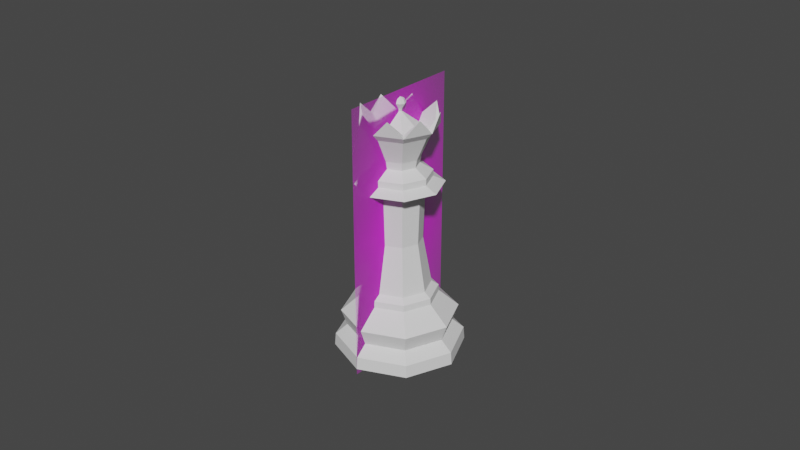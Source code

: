 # Source: Queen.blend  (saved by Blender 2.82.7; exported with 4.5.12 LTS)
import bpy
from mathutils import Matrix  # noqa: F401  (used for matrix-valued properties, if any)

bpy.ops.wm.read_factory_settings(use_empty=True)
scene = bpy.context.scene
scene.name = 'Scene'

# ---- collections
col_collection = bpy.data.collections.new('Collection'); scene.collection.children.link(col_collection)

# ---- images (referenced by path relative to the original .blend; pixels are not part of the script)
import os
ASSET_DIR = os.environ.get("B2B_ASSET_DIR", "")  # directory of the original .blend (textures are referenced by path, not embedded)
HERE = os.path.dirname(os.path.abspath(__file__))  # packed textures are extracted next to this script under _unpacked/

def load_image(name, relpath, width, height, colorspace="sRGB"):
    """Load a texture the original file referenced (path relative to the .blend, or extracted next to this script)."""
    p = next((c for c in (os.path.join(HERE, relpath), os.path.join(ASSET_DIR, relpath)) if relpath and os.path.exists(c)), "")
    if p:
        img = bpy.data.images.load(p, check_existing=True)
        img.name = name
    else:  # same state as the original file: an image datablock whose file is absent (Cycles renders it pink)
        img = bpy.data.images.new(name, width, height)
        img.source = "FILE"
        img.filepath = "//" + (relpath or name)
    img.colorspace_settings.name = colorspace
    return img
img_staunton_queen_png = load_image('Staunton Queen.png', 'Staunton Queen.png', 1024, 1024, 'sRGB')

# ---- materials (node trees are filled in below, after node groups)
mat_staunton_bishop = bpy.data.materials.new('Staunton Bishop')
mat_staunton_bishop.surface_render_method = 'BLENDED'
mat_staunton_bishop.blend_method = 'BLEND'
mat_staunton_bishop.use_transparent_shadow = False

# ---- material node trees
mat_staunton_bishop.use_nodes = True; mat_staunton_bishop.node_tree.nodes.clear()
_N = mat_staunton_bishop.node_tree.nodes; _L = mat_staunton_bishop.node_tree.links
n0 = _N.new('ShaderNodeTexImage'); n0.name = 'Image Texture'; n0.location = (-654, 251)
n0.image = img_staunton_queen_png
n0.extension = 'CLIP'
n1 = _N.new('ShaderNodeBsdfPrincipled'); n1.name = 'Principled BSDF'; n1.location = (-186, 262)
n1.distribution = 'GGX'
n1.subsurface_method = 'BURLEY'
n1.inputs[3].default_value = 1.45
n1.inputs[27].default_value = (0.0, 0.0, 0.0, 1.0)
n1.inputs[28].default_value = 1.0
n2 = _N.new('ShaderNodeOutputMaterial'); n2.name = 'Material Output'; n2.location = (460, 144)
_L.new(n0.outputs[0], n1.inputs[0])
_L.new(n0.outputs[1], n1.inputs[4])
_L.new(n1.outputs[0], n2.inputs[0])
n2.is_active_output = True

# ---- world
world_world = bpy.data.worlds.new('World'); scene.world = world_world
world_world.use_nodes = True; world_world.node_tree.nodes.clear()
_N = world_world.node_tree.nodes; _L = world_world.node_tree.links
n0 = _N.new('ShaderNodeOutputWorld'); n0.name = 'World Output'; n0.location = (300, 300)
n1 = _N.new('ShaderNodeBackground'); n1.name = 'Background'; n1.location = (10, 300)
n1.inputs[0].default_value = (0.05088, 0.05088, 0.05088, 1.0)
_L.new(n1.outputs[0], n0.inputs[0])
n0.is_active_output = True
world_world.color = (0.05088, 0.05088, 0.05088)
world_world.use_sun_shadow = False
world_world.sun_shadow_jitter_overblur = 0.0

# ---- meshes
me_cylinder = bpy.data.meshes.new('Cylinder')
me_cylinder.from_pydata([(3.834e-09, 0.009509, 0.02101), (0.006724, 0.006724, 0.02101), (0.009509, -7.72e-10, 0.02101), (0.006724, -0.006724, 0.02101), (6.363e-11, -0.009509, 0.02101), (-0.006724, -0.006724, 0.02101), (-0.009509, 7.711e-09, 0.02101), (-0.006724, 0.006724, 0.02101), (3.834e-09, 0.01177, 0.0175), (0.008319, 0.008319, 0.0175), (0.01177, -1.243e-09, 0.0175), (0.008319, -0.008319, 0.0175), (6.363e-11, -0.01177, 0.0175), (-0.008319, -0.008319, 0.0175), (-0.01177, 9.36e-09, 0.0175), (-0.008319, 0.008319, 0.0175), (0.01267, 0.01267, 0.01209), (0.01792, -3.341e-09, 0.01209), (0.01267, -0.01267, 0.01209), (-3.256e-09, -0.01792, 0.01209), (-0.01267, -0.01267, 0.01209), (-0.01792, 1.267e-08, 0.01209), (-0.01267, 0.01267, 0.01209), (3.776e-09, 0.01792, 0.01209), (0.01138, 0.01138, 0.00701), (0.01609, -3.027e-09, 0.00701), (0.01138, -0.01138, 0.00701), (-3.725e-09, -0.01609, 0.00701), (-0.01138, -0.01138, 0.00701), (-0.01609, 1.141e-08, 0.00701), (-0.01138, 0.01138, 0.00701), (3.725e-09, 0.01609, 0.00701), (0.0, 0.02, 0.0), (0.01414, 0.01414, 0.0), (0.02, -4.191e-09, 0.0), (0.01414, -0.01414, 0.0), (-3.725e-09, -0.02, 0.0), (-0.01414, -0.01414, 0.0), (-0.02, 1.304e-08, 0.0), (-0.01414, 0.01414, 0.0), (0.01392, 0.01392, 0.003906), (0.01969, -3.725e-09, 0.003906), (0.01392, -0.01392, 0.003906), (-3.725e-09, -0.01969, 0.003906), (-0.01392, -0.01392, 0.003906), (-0.01969, 1.374e-08, 0.003906), (-0.01392, 0.01392, 0.003906), (3.725e-09, 0.01969, 0.003906), (3.834e-09, 0.01167, 0.01949), (0.008255, 0.008255, 0.01949), (0.01167, -1.243e-09, 0.01949), (0.008255, -0.008255, 0.01949), (6.363e-11, -0.01167, 0.01949), (-0.008255, -0.008255, 0.01949), (-0.01167, 9.125e-09, 0.01949), (-0.008255, 0.008255, 0.01949), (0.00481, 0.00481, 0.03606), (4.806e-09, 0.006802, 0.03606), (0.006802, -9.273e-10, 0.03606), (0.00481, -0.00481, 0.03606), (1.152e-09, -0.006802, 0.03606), (-0.00481, -0.00481, 0.03606), (-0.006802, 5.139e-09, 0.03606), (-0.00481, 0.00481, 0.03606), (0.00522, 0.00522, 0.05182), (7.451e-09, 0.007382, 0.05182), (0.007382, -9.313e-10, 0.05182), (0.00522, -0.00522, 0.05182), (3.725e-09, -0.007382, 0.05182), (-0.00522, -0.00522, 0.05182), (-0.007382, 5.588e-09, 0.05182), (-0.00522, 0.00522, 0.05182), (0.006742, 0.006742, 0.05561), (3.647e-09, 0.009534, 0.05561), (0.009534, -1.563e-09, 0.05561), (0.006742, -0.006742, 0.05561), (3.647e-09, -0.009534, 0.05561), (-0.006742, -0.006742, 0.05561), (-0.009534, 7.019e-09, 0.05561), (-0.006742, 0.006742, 0.05561), (-7.566e-10, -0.01322, 0.05392), (-0.00935, -0.00935, 0.05392), (0.01322, -2.229e-09, 0.05392), (0.00935, -0.00935, 0.05392), (3.473e-09, 0.01322, 0.05392), (0.00935, 0.00935, 0.05392), (-0.009349, 0.00935, 0.05392), (-0.01322, 9.667e-09, 0.05392), (0.0003655, 0.0003655, 0.07578), (0.0005169, 2.095e-09, 0.07578), (0.0003655, -0.0003655, 0.07578), (0.0, -0.0005169, 0.07578), (-0.0003655, -0.0003655, 0.07578), (-0.0005169, 2.095e-09, 0.07578), (0.008129, 0.008129, 0.07187), (-0.0003655, 0.0003655, 0.07578), (-0.008129, -0.008129, 0.07187), (-0.0115, 5.138e-09, 0.07187), (0.0, 0.0005169, 0.07578), (-0.008129, 0.008129, 0.07187), (0.004043, 0.004043, 0.05999), (0.005717, 6.985e-10, 0.05999), (0.004043, -0.004043, 0.05999), (0.0, -0.005717, 0.05999), (-0.004043, -0.004043, 0.05999), (-0.005717, 3.26e-09, 0.05999), (-0.004043, 0.004043, 0.05999), (3.725e-09, 0.005717, 0.05999), (0.0, 0.001753, 0.07826), (0.0008764, 0.0008764, 0.0795), (0.001239, 0.001239, 0.07826), (0.0005023, 0.0005023, 0.07664), (0.001239, -1.164e-09, 0.0795), (0.001753, -1.164e-09, 0.07826), (0.0007104, -1.397e-09, 0.07664), (0.0008764, -0.0008764, 0.0795), (0.001239, -0.001239, 0.07826), (0.0005023, -0.0005023, 0.07664), (0.0, -0.001239, 0.0795), (0.0, -0.001753, 0.07826), (0.0, -0.0007104, 0.07664), (0.0, -1.397e-09, 0.08001), (-0.0008764, -0.0008764, 0.0795), (-0.001239, -0.001239, 0.07826), (-0.0005023, -0.0005023, 0.07664), (-0.001239, -1.164e-09, 0.0795), (-0.001753, -1.164e-09, 0.07826), (-0.0007104, -1.397e-09, 0.07664), (-0.0008764, 0.0008764, 0.0795), (-0.001239, 0.001239, 0.07826), (-0.0005023, 0.0005023, 0.07664), (0.0, 0.001239, 0.0795), (0.0, 0.0007104, 0.07664), (0.009609, -8.062e-10, 0.05763), (0.006794, -0.006794, 0.05763), (-3.917e-10, -0.009609, 0.05763), (-0.006794, -0.006794, 0.05763), (-0.009609, 6.261e-09, 0.05763), (-0.006794, 0.006794, 0.05763), (3.647e-09, 0.009609, 0.05763), (0.006794, 0.006794, 0.05763), (4.552e-09, 0.009528, 0.06982), (-0.006737, 0.006737, 0.06982), (-0.009528, 4.458e-09, 0.06982), (-0.006737, -0.006737, 0.06982), (-1.656e-09, -0.009528, 0.06982), (0.006737, -0.006737, 0.06982), (0.009528, 1.899e-10, 0.06982), (0.006737, 0.006737, 0.06982), (3.835e-09, 0.006167, 0.06243), (-0.004361, 0.004361, 0.06243), (-0.006167, 3.397e-09, 0.06243), (-0.004361, -0.004361, 0.06243), (-1.831e-10, -0.006167, 0.06243), (0.004361, -0.004361, 0.06243), (0.006167, 6.346e-10, 0.06243), (0.004361, 0.004361, 0.06243), (-1.77e-09, -0.008414, 0.07005), (3.618e-09, 0.008414, 0.07005), (0.005949, 0.005949, 0.07005), (0.007057, 0.007057, 0.07241), (0.008414, 5.796e-10, 0.07005), (-0.005949, -0.005949, 0.07005), (0.007057, -0.007057, 0.07241), (0.005949, -0.005949, 0.07005), (-0.008414, 4.283e-09, 0.07005), (-0.005949, 0.005949, 0.07005), (0.008129, -0.008129, 0.07187), (0.0115, -1.22e-11, 0.07187), (-2.461e-09, -0.0115, 0.07187), (5.03e-09, 0.0115, 0.07187), (-2.121e-09, -0.00998, 0.07241), (4.335e-09, 0.00998, 0.07241), (0.00998, 2.79e-10, 0.07241), (-0.007057, -0.007057, 0.07241), (-0.00998, 4.717e-09, 0.07241), (-0.007057, 0.007057, 0.07241), (0.01083, -0.004485, 0.07681), (0.004485, 0.01083, 0.07681), (-0.004485, -0.01083, 0.07681), (-0.01083, 0.004485, 0.07681), (0.01083, 0.004485, 0.07681), (-0.01083, -0.004485, 0.07681), (0.004485, -0.01083, 0.07681), (-0.004485, 0.01083, 0.07681)], [], [(4, 3, 59, 60), (31, 30, 22, 23), (30, 29, 21, 22), (29, 28, 20, 21), (28, 27, 19, 20), (27, 26, 18, 19), (26, 25, 17, 18), (25, 24, 16, 17), (23, 8, 9, 16), (24, 31, 23, 16), (16, 9, 10, 17), (17, 10, 11, 18), (18, 11, 12, 19), (19, 12, 13, 20), (20, 13, 14, 21), (21, 14, 15, 22), (22, 15, 8, 23), (32, 39, 38, 37, 36, 35, 34, 33), (48, 55, 7, 0), (55, 54, 6, 7), (54, 53, 5, 6), (53, 52, 4, 5), (52, 51, 3, 4), (51, 50, 2, 3), (50, 49, 1, 2), (49, 48, 0, 1), (24, 40, 47, 31), (32, 47, 40, 33), (25, 41, 40, 24), (33, 40, 41, 34), (26, 42, 41, 25), (34, 41, 42, 35), (27, 43, 42, 26), (35, 42, 43, 36), (28, 44, 43, 27), (36, 43, 44, 37), (29, 45, 44, 28), (37, 44, 45, 38), (30, 46, 45, 29), (38, 45, 46, 39), (39, 46, 47, 32), (31, 47, 46, 30), (9, 8, 48, 49), (10, 9, 49, 50), (11, 10, 50, 51), (12, 11, 51, 52), (13, 12, 52, 53), (14, 13, 53, 54), (15, 14, 54, 55), (8, 15, 55, 48), (57, 63, 71, 65), (2, 1, 56, 58), (7, 6, 62, 63), (5, 4, 60, 61), (3, 2, 58, 59), (1, 0, 57, 56), (0, 7, 63, 57), (6, 5, 61, 62), (81, 80, 76, 77), (62, 61, 69, 70), (60, 59, 67, 68), (58, 56, 64, 66), (63, 62, 70, 71), (61, 60, 68, 69), (59, 58, 66, 67), (56, 57, 65, 64), (83, 82, 74, 75), (85, 84, 73, 72), (84, 86, 79, 73), (87, 81, 77, 78), (80, 83, 75, 76), (82, 85, 72, 74), (86, 87, 78, 79), (71, 70, 87, 86), (66, 64, 85, 82), (68, 67, 83, 80), (70, 69, 81, 87), (65, 71, 86, 84), (64, 65, 84, 85), (67, 66, 82, 83), (69, 68, 80, 81), (103, 102, 154, 153), (105, 104, 152, 151), (165, 162, 92, 93), (157, 164, 90, 91), (166, 165, 93, 95), (162, 157, 91, 92), (146, 147, 168, 167), (158, 166, 95, 98), (145, 146, 167, 169), (141, 142, 99, 170), (147, 148, 94, 168), (144, 143, 151, 152), (156, 149, 141, 148), (152, 153, 145, 144), (143, 142, 150, 151), (155, 156, 148, 147), (154, 155, 147, 146), (153, 154, 146, 145), (140, 133, 74, 72), (133, 134, 75, 74), (134, 135, 76, 75), (135, 136, 77, 76), (136, 137, 78, 77), (137, 138, 79, 78), (138, 139, 73, 79), (139, 140, 72, 73), (144, 145, 169, 96), (159, 158, 98, 88), (161, 159, 88, 89), (108, 131, 109, 110), (132, 108, 110, 111), (131, 121, 109), (111, 110, 113, 114), (109, 121, 112), (110, 109, 112, 113), (113, 112, 115, 116), (114, 113, 116, 117), (112, 121, 115), (116, 115, 118, 119), (117, 116, 119, 120), (115, 121, 118), (119, 118, 122, 123), (120, 119, 123, 124), (118, 121, 122), (123, 122, 125, 126), (124, 123, 126, 127), (122, 121, 125), (126, 125, 128, 129), (127, 126, 129, 130), (125, 121, 128), (128, 121, 131), (129, 128, 131, 108), (130, 129, 108, 132), (114, 117, 90, 89), (117, 120, 91, 90), (120, 124, 92, 91), (124, 127, 93, 92), (127, 130, 95, 93), (130, 132, 98, 95), (132, 111, 88, 98), (111, 114, 89, 88), (107, 100, 140, 139), (106, 107, 139, 138), (105, 106, 138, 137), (104, 105, 137, 136), (103, 104, 136, 135), (102, 103, 135, 134), (101, 102, 134, 133), (100, 101, 133, 140), (164, 161, 89, 90), (102, 101, 155, 154), (106, 105, 151, 150), (142, 143, 97, 99), (101, 100, 156, 155), (143, 144, 96, 97), (107, 106, 150, 149), (100, 107, 149, 156), (104, 103, 153, 152), (148, 141, 170, 94), (163, 173, 161, 164), (174, 175, 182), (173, 160, 159, 161), (160, 172, 158, 159), (171, 169, 183), (172, 176, 166, 158), (174, 171, 157, 162), (176, 175, 165, 166), (94, 160, 181), (171, 163, 164, 157), (176, 172, 184), (175, 174, 162, 165), (149, 150, 142, 141), (170, 172, 178), (172, 160, 178), (169, 171, 179), (173, 163, 177), (171, 174, 179), (168, 173, 177), (160, 94, 178), (175, 176, 180), (174, 96, 179), (167, 168, 177), (163, 167, 177), (96, 169, 179), (97, 175, 180), (94, 170, 178), (176, 99, 180), (99, 97, 180), (96, 174, 182), (172, 170, 184), (170, 99, 184), (168, 94, 181), (167, 163, 183), (160, 173, 181), (97, 96, 182), (175, 97, 182), (163, 171, 183), (173, 168, 181), (169, 167, 183), (99, 176, 184)])
_k = {(0, 1): 1.0, (1, 2): 1.0, (2, 3): 1.0, (3, 4): 1.0, (4, 5): 1.0, (5, 6): 1.0, (6, 7): 1.0, (0, 7): 1.0, (8, 15): 0.22745, (14, 15): 0.22745, (13, 14): 0.22745, (12, 13): 0.22745, (11, 12): 0.22745, (10, 11): 0.22745, (9, 10): 0.22745, (8, 9): 0.22745, (30, 31): 0.71765, (29, 30): 0.71765, (28, 29): 0.71765, (27, 28): 0.71765, (26, 27): 0.71765, (25, 26): 0.71765, (24, 25): 0.71765, (24, 31): 0.71765, (64, 65): 1.0, (64, 66): 1.0, (66, 67): 1.0, (67, 68): 1.0, (68, 69): 1.0, (69, 70): 1.0, (70, 71): 1.0, (65, 71): 1.0, (72, 73): 1.0, (72, 74): 1.0, (74, 75): 1.0, (75, 76): 1.0, (76, 77): 1.0, (77, 78): 1.0, (78, 79): 1.0, (73, 79): 1.0}
me_cylinder.attributes.new('crease_edge', 'FLOAT', 'EDGE').data.foreach_set('value', [_k.get((min(e.vertices), max(e.vertices)), 0.0) for e in me_cylinder.edges])
_uv = me_cylinder.uv_layers.new(name='UVMap')
_uv.uv.foreach_set('vector', [0.5, 1.0, 0.625, 1.0, 0.625, 1.0, 0.5, 1.0, 1.34e-08, 0.6758, 0.125, 0.6758, 0.125, 0.8079, 0.003318, 0.8079, 0.125, 0.6758, 0.25, 0.6758, 0.25, 0.8079, 0.125, 0.8079, 0.25, 0.6758, 0.375, 0.6758, 0.375, 0.8079, 0.25, 0.8079, 0.375, 0.6758, 0.5, 0.6758, 0.5, 0.8079, 0.375, 0.8079, 0.5, 0.6758, 0.625, 0.6758, 0.625, 0.8079, 0.5, 0.8079, 0.625, 0.6758, 0.75, 0.6758, 0.75, 0.8079, 0.625, 0.8079, 0.75, 0.6758, 0.875, 0.6758, 0.875, 0.8079, 0.75, 0.8079, 0.9967, 0.8079, 0.9994, 0.894, 0.875, 0.894, 0.875, 0.8079, 0.875, 0.6758, 1.0, 0.6758, 0.9967, 0.8079, 0.875, 0.8079, 0.875, 0.8079, 0.875, 0.894, 0.75, 0.894, 0.75, 0.8079, 0.75, 0.8079, 0.75, 0.894, 0.625, 0.894, 0.625, 0.8079, 0.625, 0.8079, 0.625, 0.894, 0.5, 0.894, 0.5, 0.8079, 0.5, 0.8079, 0.5, 0.894, 0.375, 0.894, 0.375, 0.8079, 0.375, 0.8079, 0.375, 0.894, 0.25, 0.894, 0.25, 0.8079, 0.25, 0.8079, 0.25, 0.894, 0.125, 0.894, 0.125, 0.8079, 0.125, 0.8079, 0.125, 0.894, 0.0005536, 0.894, 0.003318, 0.8079, 0.75, 0.481, 0.5866, 0.4134, 0.519, 0.25, 0.5866, 0.08663, 0.75, 0.01895, 0.9134, 0.08663, 0.981, 0.25, 0.9134, 0.4134, 0.0006338, 0.954, 0.125, 0.954, 0.125, 1.0, 0.0, 1.0, 0.125, 0.954, 0.25, 0.954, 0.25, 1.0, 0.125, 1.0, 0.25, 0.954, 0.375, 0.954, 0.375, 1.0, 0.25, 1.0, 0.375, 0.954, 0.5, 0.954, 0.5, 1.0, 0.375, 1.0, 0.5, 0.954, 0.625, 0.954, 0.625, 1.0, 0.5, 1.0, 0.625, 0.954, 0.75, 0.954, 0.75, 1.0, 0.625, 1.0, 0.75, 0.954, 0.875, 0.954, 0.875, 1.0, 0.75, 1.0, 0.875, 0.954, 0.9994, 0.954, 1.0, 1.0, 0.875, 1.0, 0.875, 0.6758, 0.875, 0.5895, 0.9998, 0.5895, 1.0, 0.6758, 0.75, 0.481, 0.9998, 0.5895, 0.875, 0.5895, 0.9134, 0.4134, 0.75, 0.6758, 0.75, 0.5895, 0.875, 0.5895, 0.875, 0.6758, 0.9134, 0.4134, 0.875, 0.5895, 0.75, 0.5895, 0.981, 0.25, 0.625, 0.6758, 0.625, 0.5895, 0.75, 0.5895, 0.75, 0.6758, 0.981, 0.25, 0.75, 0.5895, 0.625, 0.5895, 0.9134, 0.08663, 0.5, 0.6758, 0.5, 0.5895, 0.625, 0.5895, 0.625, 0.6758, 0.9134, 0.08663, 0.625, 0.5895, 0.5, 0.5895, 0.75, 0.01895, 0.375, 0.6758, 0.375, 0.5895, 0.5, 0.5895, 0.5, 0.6758, 0.75, 0.01895, 0.5, 0.5895, 0.375, 0.5895, 0.5866, 0.08663, 0.25, 0.6758, 0.25, 0.5895, 0.375, 0.5895, 0.375, 0.6758, 0.5866, 0.08663, 0.375, 0.5895, 0.25, 0.5895, 0.519, 0.25, 0.125, 0.6758, 0.125, 0.5895, 0.25, 0.5895, 0.25, 0.6758, 0.519, 0.25, 0.25, 0.5895, 0.125, 0.5895, 0.5866, 0.4134, 0.5866, 0.4134, 0.125, 0.5895, 0.0001577, 0.5895, 0.75, 0.481, 1.34e-08, 0.6758, 0.0001577, 0.5895, 0.125, 0.5895, 0.125, 0.6758, 0.875, 0.894, 0.9994, 0.894, 0.9994, 0.954, 0.875, 0.954, 0.75, 0.894, 0.875, 0.894, 0.875, 0.954, 0.75, 0.954, 0.625, 0.894, 0.75, 0.894, 0.75, 0.954, 0.625, 0.954, 0.5, 0.894, 0.625, 0.894, 0.625, 0.954, 0.5, 0.954, 0.375, 0.894, 0.5, 0.894, 0.5, 0.954, 0.375, 0.954, 0.25, 0.894, 0.375, 0.894, 0.375, 0.954, 0.25, 0.954, 0.125, 0.894, 0.25, 0.894, 0.25, 0.954, 0.125, 0.954, 0.0005536, 0.894, 0.125, 0.894, 0.125, 0.954, 0.0006338, 0.954, 0.001943, 1.0, 0.125, 1.0, 0.125, 1.0, 0.0, 1.0, 0.75, 1.0, 0.875, 1.0, 0.875, 1.0, 0.75, 1.0, 0.125, 1.0, 0.25, 1.0, 0.25, 1.0, 0.125, 1.0, 0.375, 1.0, 0.5, 1.0, 0.5, 1.0, 0.375, 1.0, 0.625, 1.0, 0.75, 1.0, 0.75, 1.0, 0.625, 1.0, 0.875, 1.0, 1.0, 1.0, 0.9981, 1.0, 0.875, 1.0, 0.0, 1.0, 0.125, 1.0, 0.125, 1.0, 0.001943, 1.0, 0.25, 1.0, 0.375, 1.0, 0.375, 1.0, 0.25, 1.0, 0.375, 1.0, 0.5, 1.0, 0.5, 1.0, 0.375, 1.0, 0.25, 1.0, 0.375, 1.0, 0.375, 1.0, 0.25, 1.0, 0.5, 1.0, 0.625, 1.0, 0.625, 1.0, 0.5, 1.0, 0.75, 1.0, 0.875, 1.0, 0.875, 1.0, 0.75, 1.0, 0.125, 1.0, 0.25, 1.0, 0.25, 1.0, 0.125, 1.0, 0.375, 1.0, 0.5, 1.0, 0.5, 1.0, 0.375, 1.0, 0.625, 1.0, 0.75, 1.0, 0.75, 1.0, 0.625, 1.0, 0.875, 1.0, 0.9981, 1.0, 1.0, 1.0, 0.875, 1.0, 0.625, 1.0, 0.75, 1.0, 0.75, 1.0, 0.625, 1.0, 0.875, 1.0, 1.0, 1.0, 1.003, 1.0, 0.8751, 1.0, -1.048e-09, 1.0, 0.125, 1.0, 0.1249, 1.0, -0.002789, 1.0, 0.25, 1.0, 0.375, 1.0, 0.375, 1.0, 0.25, 1.0, 0.5, 1.0, 0.625, 1.0, 0.625, 1.0, 0.5, 1.0, 0.75, 1.0, 0.875, 1.0, 0.8751, 1.0, 0.75, 1.0, 0.125, 1.0, 0.25, 1.0, 0.25, 1.0, 0.1249, 1.0, 0.125, 1.0, 0.25, 1.0, 0.25, 1.0, 0.125, 1.0, 0.75, 1.0, 0.875, 1.0, 0.875, 1.0, 0.75, 1.0, 0.5, 1.0, 0.625, 1.0, 0.625, 1.0, 0.5, 1.0, 0.25, 1.0, 0.375, 1.0, 0.375, 1.0, 0.25, 1.0, 0.0, 1.0, 0.125, 1.0, 0.125, 1.0, -1.048e-09, 1.0, 0.875, 1.0, 1.0, 1.0, 1.0, 1.0, 0.875, 1.0, 0.625, 1.0, 0.75, 1.0, 0.75, 1.0, 0.625, 1.0, 0.375, 1.0, 0.5, 1.0, 0.5, 1.0, 0.375, 1.0, 0.3606, 0.5353, 0.4856, 0.5353, 0.4856, 0.5353, 0.3606, 0.5353, 0.1107, 0.5353, 0.2356, 0.5353, 0.2356, 0.5353, 0.1118, 0.5353, 0.04859, 0.619, 0.2045, 0.619, 0.125, 0.8333, 0.0, 0.8333, 0.3295, 0.619, 0.4545, 0.619, 0.375, 0.8333, 0.25, 0.8333, 0.6364, 0.619, 0.7923, 0.619, 1.0, 0.8333, 0.875, 0.8333, 0.2045, 0.619, 0.3295, 0.619, 0.25, 0.8333, 0.125, 0.8333, 0.4856, 0.5353, 0.6106, 0.5353, 0.6106, 0.5353, 0.4856, 0.5353, 0.4796, 0.619, 0.6364, 0.619, 0.875, 0.8333, 0.75, 0.8333, 0.3606, 0.5353, 0.4856, 0.5353, 0.4856, 0.5353, 0.3606, 0.5353, 0.4171, 0.5353, 0.5432, 0.5353, 0.5432, 0.5353, 0.4171, 0.5353, 0.6106, 0.5353, 0.7356, 0.5353, 0.7356, 0.5353, 0.6106, 0.5353, 0.2356, 0.5353, 0.1107, 0.5353, 0.1118, 0.5353, 0.2356, 0.5353, 0.7356, 0.5353, 0.8607, 0.5353, 0.8617, 0.5353, 0.7356, 0.5353, 0.2356, 0.5353, 0.3606, 0.5353, 0.3606, 0.5353, 0.2356, 0.5353, 0.6681, 0.5353, 0.5432, 0.5353, 0.5432, 0.5353, 0.6671, 0.5353, 0.6106, 0.5353, 0.7356, 0.5353, 0.7356, 0.5353, 0.6106, 0.5353, 0.4856, 0.5353, 0.6106, 0.5353, 0.6106, 0.5353, 0.4856, 0.5353, 0.3606, 0.5353, 0.4856, 0.5353, 0.4856, 0.5353, 0.3606, 0.5353, 0.8159, 0.803, 0.6909, 0.803, 0.75, 1.0, 0.8751, 1.0, 0.6909, 0.803, 0.5659, 0.803, 0.625, 1.0, 0.75, 1.0, 0.5659, 0.803, 0.4409, 0.803, 0.5, 1.0, 0.625, 1.0, 0.4409, 0.803, 0.3159, 0.803, 0.375, 1.0, 0.5, 1.0, 0.3159, 0.803, 0.1905, 0.803, 0.25, 1.0, 0.375, 1.0, 0.4277, 0.803, 0.3023, 0.803, 0.1249, 1.0, 0.25, 1.0, 0.3023, 0.803, 0.1748, 0.803, -0.002789, 1.0, 0.1249, 1.0, 0.9434, 0.803, 0.8159, 0.803, 0.8751, 1.0, 1.003, 1.0, 0.2356, 0.5353, 0.3606, 0.5353, 0.3606, 0.5353, 0.2356, 0.5353, 0.7046, 0.619, 0.8614, 0.619, 0.75, 0.8333, 0.625, 0.8333, 0.5795, 0.619, 0.7046, 0.619, 0.625, 0.8333, 0.5, 0.8333, 0.75, 0.5, 0.75, 0.75, 0.625, 0.75, 0.625, 0.5, 0.75, 0.25, 0.75, 0.5, 0.625, 0.5, 0.625, 0.25, 0.75, 0.75, 0.6875, 1.0, 0.625, 0.75, 0.625, 0.25, 0.625, 0.5, 0.5, 0.5, 0.5, 0.25, 0.625, 0.75, 0.5625, 1.0, 0.5, 0.75, 0.625, 0.5, 0.625, 0.75, 0.5, 0.75, 0.5, 0.5, 0.5, 0.5, 0.5, 0.75, 0.375, 0.75, 0.375, 0.5, 0.5, 0.25, 0.5, 0.5, 0.375, 0.5, 0.375, 0.25, 0.5, 0.75, 0.4375, 1.0, 0.375, 0.75, 0.375, 0.5, 0.375, 0.75, 0.25, 0.75, 0.25, 0.5, 0.375, 0.25, 0.375, 0.5, 0.25, 0.5, 0.25, 0.25, 0.375, 0.75, 0.3125, 1.0, 0.25, 0.75, 0.25, 0.5, 0.25, 0.75, 0.125, 0.75, 0.125, 0.5, 0.25, 0.25, 0.25, 0.5, 0.125, 0.5, 0.125, 0.25, 0.25, 0.75, 0.1875, 1.0, 0.125, 0.75, 0.125, 0.5, 0.125, 0.75, 0.0, 0.75, 0.0, 0.5, 0.125, 0.25, 0.125, 0.5, 0.0, 0.5, 0.0, 0.25, 0.125, 0.75, 0.0625, 1.0, 0.0, 0.75, 1.0, 0.5, 1.0, 0.75, 0.875, 0.75, 0.875, 0.5, 1.0, 0.25, 1.0, 0.5, 0.875, 0.5, 0.875, 0.25, 1.0, 0.75, 0.9375, 1.0, 0.875, 0.75, 0.875, 0.75, 0.8125, 1.0, 0.75, 0.75, 0.875, 0.5, 0.875, 0.75, 0.75, 0.75, 0.75, 0.5, 0.875, 0.25, 0.875, 0.5, 0.75, 0.5, 0.75, 0.25, 0.5, 0.25, 0.375, 0.25, 0.375, 0.8333, 0.5, 0.8333, 0.375, 0.25, 0.25, 0.25, 0.25, 0.8333, 0.375, 0.8333, 0.25, 0.25, 0.125, 0.25, 0.125, 0.8333, 0.25, 0.8333, 0.125, 0.25, 0.0, 0.25, 0.0, 0.8333, 0.125, 0.8333, 1.0, 0.25, 0.875, 0.25, 0.875, 0.8333, 1.0, 0.8333, 0.875, 0.25, 0.75, 0.25, 0.75, 0.8333, 0.875, 0.8333, 0.75, 0.25, 0.625, 0.25, 0.625, 0.8333, 0.75, 0.8333, 0.625, 0.25, 0.5, 0.25, 0.5, 0.8333, 0.625, 0.8333, 0.8617, 0.5353, 0.7356, 0.5353, 0.8159, 0.803, 0.9434, 0.803, 0.5432, 0.5353, 0.4171, 0.5353, 0.1748, 0.803, 0.3023, 0.803, 0.6681, 0.5353, 0.5432, 0.5353, 0.3023, 0.803, 0.4277, 0.803, 0.2356, 0.5353, 0.1107, 0.5353, 0.1905, 0.803, 0.3159, 0.803, 0.3606, 0.5353, 0.2356, 0.5353, 0.3159, 0.803, 0.4409, 0.803, 0.4856, 0.5353, 0.3606, 0.5353, 0.4409, 0.803, 0.5659, 0.803, 0.6106, 0.5353, 0.4856, 0.5353, 0.5659, 0.803, 0.6909, 0.803, 0.7356, 0.5353, 0.6106, 0.5353, 0.6909, 0.803, 0.8159, 0.803, 0.4545, 0.619, 0.5795, 0.619, 0.5, 0.8333, 0.375, 0.8333, 0.4856, 0.5353, 0.6106, 0.5353, 0.6106, 0.5353, 0.4856, 0.5353, 0.5432, 0.5353, 0.6681, 0.5353, 0.6671, 0.5353, 0.5432, 0.5353, 0.5432, 0.5353, 0.6681, 0.5353, 0.6681, 0.5353, 0.5432, 0.5353, 0.6106, 0.5353, 0.7356, 0.5353, 0.7356, 0.5353, 0.6106, 0.5353, 0.1107, 0.5353, 0.2356, 0.5353, 0.2356, 0.5353, 0.1107, 0.5353, 0.4171, 0.5353, 0.5432, 0.5353, 0.5432, 0.5353, 0.4182, 0.5353, 0.7356, 0.5353, 0.8617, 0.5353, 0.8607, 0.5353, 0.7356, 0.5353, 0.2356, 0.5353, 0.3606, 0.5353, 0.3606, 0.5353, 0.2356, 0.5353, 0.7356, 0.5353, 0.8617, 0.5353, 0.8617, 0.5353, 0.7356, 0.5353, 0.4703, 0.5765, 0.5953, 0.5765, 0.5795, 0.619, 0.4545, 0.619, 0.2207, 0.5765, 0.09057, 0.5765, 0.2207, 0.5765, 0.5953, 0.5765, 0.7199, 0.5765, 0.7046, 0.619, 0.5795, 0.619, 0.7199, 0.5765, 0.8511, 0.5765, 0.8614, 0.619, 0.7046, 0.619, 0.3453, 0.5765, 0.3606, 0.5353, 0.3453, 0.5765, 0.4583, 0.5765, 0.5891, 0.5765, 0.6364, 0.619, 0.4796, 0.619, 0.2207, 0.5765, 0.3453, 0.5765, 0.3295, 0.619, 0.2045, 0.619, 0.5891, 0.5765, 0.7188, 0.5765, 0.7923, 0.619, 0.6364, 0.619, 0.7356, 0.5353, 0.7199, 0.5765, 0.7356, 0.5353, 0.3453, 0.5765, 0.4703, 0.5765, 0.4545, 0.619, 0.3295, 0.619, 0.5891, 0.5765, 0.4583, 0.5765, 0.5891, 0.5765, 0.09057, 0.5765, 0.2207, 0.5765, 0.2045, 0.619, 0.04859, 0.619, 0.4182, 0.5353, 0.5432, 0.5353, 0.5432, 0.5353, 0.4171, 0.5353, 0.4171, 0.5353, 0.4583, 0.5765, 0.4171, 0.5353, 0.8511, 0.5765, 0.7199, 0.5765, 0.8511, 0.5765, 0.3606, 0.5353, 0.3453, 0.5765, 0.3606, 0.5353, 0.5953, 0.5765, 0.4703, 0.5765, 0.5953, 0.5765, 0.3453, 0.5765, 0.2207, 0.5765, 0.3453, 0.5765, 0.6106, 0.5353, 0.5953, 0.5765, 0.6106, 0.5353, 0.7199, 0.5765, 0.7356, 0.5353, 0.7199, 0.5765, 0.7188, 0.5765, 0.5891, 0.5765, 0.7188, 0.5765, 0.2207, 0.5765, 0.2356, 0.5353, 0.2207, 0.5765, 0.4856, 0.5353, 0.6106, 0.5353, 0.4856, 0.5353, 0.4703, 0.5765, 0.4856, 0.5353, 0.4703, 0.5765, 0.2356, 0.5353, 0.3606, 0.5353, 0.2356, 0.5353, 0.1107, 0.5353, 0.09057, 0.5765, 0.1107, 0.5353, 0.7356, 0.5353, 0.8617, 0.5353, 0.7356, 0.5353, 0.5891, 0.5765, 0.5432, 0.5353, 0.5891, 0.5765, 0.5432, 0.5353, 0.6681, 0.5353, 0.5432, 0.5353, 0.2356, 0.5353, 0.2207, 0.5765, 0.2356, 0.5353, 0.4583, 0.5765, 0.4171, 0.5353, 0.4583, 0.5765, 0.4171, 0.5353, 0.5432, 0.5353, 0.4171, 0.5353, 0.6106, 0.5353, 0.7356, 0.5353, 0.6106, 0.5353, 0.4856, 0.5353, 0.4703, 0.5765, 0.4856, 0.5353, 0.7199, 0.5765, 0.5953, 0.5765, 0.7199, 0.5765, 0.1107, 0.5353, 0.2356, 0.5353, 0.1107, 0.5353, 0.09057, 0.5765, 0.1107, 0.5353, 0.09057, 0.5765, 0.4703, 0.5765, 0.3453, 0.5765, 0.4703, 0.5765, 0.5953, 0.5765, 0.6106, 0.5353, 0.5953, 0.5765, 0.3606, 0.5353, 0.4856, 0.5353, 0.3606, 0.5353, 0.5432, 0.5353, 0.5891, 0.5765, 0.5432, 0.5353])
me_cylinder.use_remesh_fix_poles = True
me_cylinder.use_remesh_preserve_attributes = False
me_cylinder.use_mirror_vertex_groups = False
me_cylinder.update()
me_staunton_bishop = bpy.data.meshes.new('Staunton Bishop')
me_staunton_bishop.from_pydata([(-0.2379, -0.5, 0.0), (0.2379, -0.5, 0.0), (-0.2379, 0.5, 0.0), (0.2379, 0.5, 0.0)], [], [(0, 1, 3, 2)])
_uv = me_staunton_bishop.uv_layers.new(name='UVMap')
_uv.uv.foreach_set('vector', [0.0, 0.0, 1.0, 0.0, 1.0, 1.0, 0.0, 1.0])
me_staunton_bishop.materials.append(mat_staunton_bishop)
me_staunton_bishop.use_remesh_fix_poles = True
me_staunton_bishop.use_remesh_preserve_attributes = False
me_staunton_bishop.use_mirror_vertex_groups = False
me_staunton_bishop.update()

# ---- objects
ob_queen = bpy.data.objects.new('Queen', me_cylinder)
ob_staunton_queen = bpy.data.objects.new('Staunton Queen', me_staunton_bishop)

# ---- transforms, parenting, visibility, modifiers, constraints
ob_queen.location = (0.0, 0.0, 0.0)
ob_queen.lineart.crease_threshold = 0.0
ob_staunton_queen.location = (0.0, 0.0, 0.04011)
ob_staunton_queen.rotation_euler = (1.571, -0.0, 1.571)
ob_staunton_queen.scale = (0.08398, 0.08398, 0.08398)
ob_staunton_queen.lineart.crease_threshold = 0.0

# ---- collection membership
col_collection.objects.link(ob_queen)
col_collection.objects.link(ob_staunton_queen)

# ---- scene / render settings (as saved in the file)
scene.frame_start = 1; scene.frame_end = 250; scene.frame_set(1)
scene.render.engine = 'BLENDER_EEVEE_NEXT'
scene.cycles.use_denoising = False
scene.cycles.samples = 128
scene.cycles.sampling_pattern = 'TABULATED_SOBOL'
scene.cycles.use_adaptive_sampling = False
scene.cycles.use_light_tree = False
scene.view_settings.view_transform = 'Filmic'
bpy.context.view_layer.update()

# ---- added for rendering (the .blend has no active camera and no usable light): camera, sun
cam_auto = bpy.data.cameras.new('AutoCamera')
cam_auto.lens = 50.0
cam_auto.sensor_width = 36.0
cam_auto.clip_end = 1000.0
ob_auto_camera = bpy.data.objects.new('AutoCamera', cam_auto)
scene.collection.objects.link(ob_auto_camera)
ob_auto_camera.location = (0.185045, -0.222054, 0.188145)
ob_auto_camera.rotation_euler = (1.09748, -7.21219e-08, 0.694738)
scene.camera = ob_auto_camera
light_auto_sun = bpy.data.lights.new('AutoSun', 'SUN')
light_auto_sun.energy = 3.0
light_auto_sun.angle = 0.0523599
ob_auto_sun = bpy.data.objects.new('AutoSun', light_auto_sun)
scene.collection.objects.link(ob_auto_sun)
ob_auto_sun.rotation_euler = (0.872665, 0.174533, 0.523599)
bpy.context.view_layer.update()
